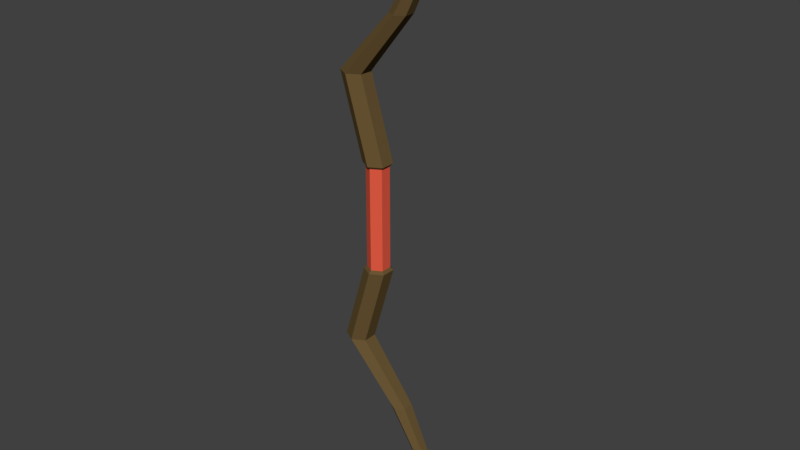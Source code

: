 # Source: Bow.blend  (saved by Blender 2.79.0; exported with 4.5.12 LTS)
import bpy
from mathutils import Matrix  # noqa: F401  (used for matrix-valued properties, if any)

bpy.ops.wm.read_factory_settings(use_empty=True)
scene = bpy.context.scene
scene.name = 'Scene'

# ---- collections
col_collection_1 = bpy.data.collections.new('Collection 1'); scene.collection.children.link(col_collection_1)

# ---- materials (node trees are filled in below, after node groups)
mat_grip = bpy.data.materials.new('Grip')
mat_grip.alpha_threshold = 0.0
mat_grip.use_transparent_shadow = False
mat_grip.diffuse_color = (0.8, 0.1085, 0.05949, 1.0)
mat_grip.roughness = 0.5
mat_grip.specular_intensity = 0.0
mat_limbs = bpy.data.materials.new('Limbs')
mat_limbs.alpha_threshold = 0.0
mat_limbs.use_transparent_shadow = False
mat_limbs.diffuse_color = (0.1384, 0.08866, 0.0331, 1.0)
mat_limbs.roughness = 0.5
mat_limbs.specular_intensity = 0.0

# ---- material node trees

# ---- world
world_world = bpy.data.worlds.new('World'); scene.world = world_world
world_world.color = (0.05088, 0.05088, 0.05088)
world_world.use_sun_shadow = False
world_world.sun_shadow_jitter_overblur = 0.0
world_world.cycles.sampling_method = 'MANUAL'

# ---- meshes
me_cylinder = bpy.data.meshes.new('Cylinder')
me_cylinder.from_pydata([(0.0, 0.1816, 0.0), (0.0, 0.1816, 0.8535), (0.1573, 0.09079, 0.0), (0.1573, 0.09079, 0.8535), (0.1573, -0.09079, 0.0), (0.1573, -0.09079, 0.8535), (-1.587e-08, -0.1816, 0.0), (-1.587e-08, -0.1816, 0.8535), (-0.1573, -0.09079, 0.0), (-0.1573, -0.09079, 0.8535), (-0.1573, 0.09079, 0.0), (-0.1573, 0.09079, 0.8535), (1.356e-09, 0.2311, 0.9), (0.2002, 0.1156, 0.9), (0.2002, -0.1156, 0.9), (-1.885e-08, -0.2311, 0.9), (-0.2002, -0.1156, 0.9), (-0.2002, 0.1156, 0.9), (-0.4, 0.2311, 2.25), (-0.1998, 0.1156, 2.25), (-0.1998, -0.1156, 2.25), (-0.4, -0.2311, 2.25), (-0.6002, -0.1156, 2.25), (-0.6002, 0.1156, 2.25), (0.45, 0.1772, 3.25), (0.6035, 0.0886, 3.25), (0.6035, -0.08861, 3.25), (0.45, -0.1772, 3.25), (0.2965, -0.08861, 3.25), (0.2965, 0.0886, 3.25), (1.406, 0.06116, 5.0), (1.459, 0.03058, 5.0), (1.459, -0.03058, 5.0), (1.406, -0.06116, 5.0), (1.353, -0.03058, 5.0), (1.353, 0.03058, 5.0)], [], [(0, 1, 3, 2), (2, 3, 5, 4), (4, 5, 7, 6), (6, 7, 9, 8), (5, 3, 13, 14), (8, 9, 11, 10), (10, 11, 1, 0), (0, 2, 4, 6, 8, 10), (12, 17, 23, 18), (11, 9, 16, 17), (3, 1, 12, 13), (7, 5, 14, 15), (1, 11, 17, 12), (9, 7, 15, 16), (23, 22, 28, 29), (16, 15, 21, 22), (14, 13, 19, 20), (17, 16, 22, 23), (15, 14, 20, 21), (13, 12, 18, 19), (24, 29, 35, 30), (21, 20, 26, 27), (19, 18, 24, 25), (18, 23, 29, 24), (22, 21, 27, 28), (20, 19, 25, 26), (31, 30, 35, 34, 33, 32), (28, 27, 33, 34), (26, 25, 31, 32), (29, 28, 34, 35), (27, 26, 32, 33), (25, 24, 30, 31)])
me_cylinder.polygons.foreach_set('material_index', [0, 0, 0, 0, 1, 0, 0, 0, 1, 1, 1, 1, 1, 1, 1, 1, 1, 1, 1, 1, 1, 1, 1, 1, 1, 1, 1, 1, 1, 1, 1, 1])
me_cylinder.materials.append(mat_grip)
me_cylinder.materials.append(mat_limbs)
me_cylinder.use_remesh_preserve_volume = False
me_cylinder.use_remesh_preserve_attributes = False
me_cylinder.use_mirror_vertex_groups = False
me_cylinder.update()

# ---- objects
ob_bow = bpy.data.objects.new('Bow', me_cylinder)

# ---- transforms, parenting, visibility, modifiers, constraints
ob_bow.location = (0.0, 0.0, 0.0)
ob_bow.lineart.crease_threshold = 0.0
_m = ob_bow.modifiers.new('Mirror', 'MIRROR')
_m.use_axis = (False, False, True)

# ---- collection membership
col_collection_1.objects.link(ob_bow)

# ---- scene / render settings (as saved in the file)
scene.frame_start = 1; scene.frame_end = 250; scene.frame_set(1)
scene.render.engine = 'BLENDER_EEVEE_NEXT'
scene.render.resolution_percentage = 50
scene.render.dither_intensity = 0.0
scene.cycles.use_denoising = False
scene.cycles.samples = 128
scene.cycles.sampling_pattern = 'TABULATED_SOBOL'
scene.cycles.use_adaptive_sampling = False
scene.cycles.use_light_tree = False
scene.cycles.blur_glossy = 0.0
scene.cycles.sample_clamp_indirect = 0.0
scene.view_settings.view_transform = 'Standard'
bpy.context.view_layer.update()

# ---- added for rendering (the .blend has no active camera and no usable light): camera, sun
cam_auto = bpy.data.cameras.new('AutoCamera')
cam_auto.lens = 50.0
cam_auto.sensor_width = 36.0
cam_auto.clip_end = 1000.0
ob_auto_camera = bpy.data.objects.new('AutoCamera', cam_auto)
scene.collection.objects.link(ob_auto_camera)
ob_auto_camera.location = (9.88543, -11.3472, 7.56483)
ob_auto_camera.rotation_euler = (1.09748, -7.21219e-08, 0.694738)
scene.camera = ob_auto_camera
light_auto_sun = bpy.data.lights.new('AutoSun', 'SUN')
light_auto_sun.energy = 3.0
light_auto_sun.angle = 0.0523599
ob_auto_sun = bpy.data.objects.new('AutoSun', light_auto_sun)
scene.collection.objects.link(ob_auto_sun)
ob_auto_sun.rotation_euler = (0.872665, 0.174533, 0.523599)
bpy.context.view_layer.update()
